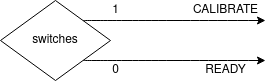

The diagram above was exported from draw.io. Its source (the exported page's mxGraphModel, read from the mxfile embedded in the PNG):
<mxGraphModel dx="981" dy="510" grid="1" gridSize="10" guides="1" tooltips="1" connect="1" arrows="1" fold="1" page="1" pageScale="1" pageWidth="827" pageHeight="1169" math="0" shadow="0">
  <root>
    <mxCell id="0" />
    <mxCell id="1" parent="0" />
    <mxCell id="2" style="edgeStyle=orthogonalEdgeStyle;curved=1;orthogonalLoop=1;jettySize=auto;html=1;exitX=1;exitY=0;exitDx=0;exitDy=0;startArrow=none;startFill=0;" edge="1" source="8" parent="1">
      <mxGeometry relative="1" as="geometry">
        <mxPoint x="600" y="250" as="targetPoint" />
        <mxPoint x="450" y="255.0000000000001" as="sourcePoint" />
      </mxGeometry>
    </mxCell>
    <mxCell id="3" style="edgeStyle=orthogonalEdgeStyle;curved=1;orthogonalLoop=1;jettySize=auto;html=1;exitX=1;exitY=1;exitDx=0;exitDy=0;startArrow=none;startFill=0;" edge="1" source="8" parent="1">
      <mxGeometry relative="1" as="geometry">
        <mxPoint x="600" y="290" as="targetPoint" />
        <mxPoint x="450" y="285.0000000000001" as="sourcePoint" />
      </mxGeometry>
    </mxCell>
    <mxCell id="4" value="1" style="text;html=1;align=center;verticalAlign=middle;resizable=0;points=[];autosize=1;strokeColor=none;" vertex="1" parent="1">
      <mxGeometry x="440" y="230" width="20" height="20" as="geometry" />
    </mxCell>
    <mxCell id="5" value="CALIBRATE" style="text;html=1;align=center;verticalAlign=middle;resizable=0;points=[];autosize=1;strokeColor=none;" vertex="1" parent="1">
      <mxGeometry x="520" y="230" width="80" height="20" as="geometry" />
    </mxCell>
    <mxCell id="6" value="0" style="text;html=1;align=center;verticalAlign=middle;resizable=0;points=[];autosize=1;strokeColor=none;" vertex="1" parent="1">
      <mxGeometry x="440" y="290" width="20" height="20" as="geometry" />
    </mxCell>
    <mxCell id="7" value="READY" style="text;html=1;align=center;verticalAlign=middle;resizable=0;points=[];autosize=1;strokeColor=none;" vertex="1" parent="1">
      <mxGeometry x="530" y="290" width="60" height="20" as="geometry" />
    </mxCell>
    <mxCell id="8" value="switches" style="rhombus;whiteSpace=wrap;html=1;" vertex="1" parent="1">
      <mxGeometry x="335" y="230" width="110" height="80" as="geometry" />
    </mxCell>
  </root>
</mxGraphModel>